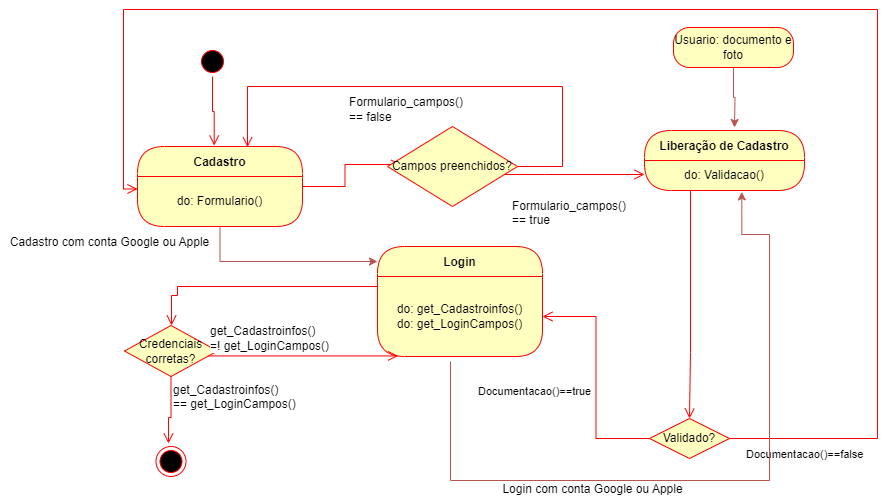

The diagram above was exported from draw.io. Its source (the exported page's mxGraphModel, read from the mxfile embedded in the PNG):
<mxGraphModel dx="1702" dy="471" grid="0" gridSize="10" guides="1" tooltips="1" connect="1" arrows="1" fold="1" page="1" pageScale="1" pageWidth="827" pageHeight="1169" math="0" shadow="0">
  <root>
    <mxCell id="0" />
    <mxCell id="1" parent="0" />
    <mxCell id="n1qHk2kOdQeesIF5gSOC-1" value="" style="ellipse;html=1;shape=startState;fillColor=#000000;strokeColor=#ff0000;" parent="1" vertex="1">
      <mxGeometry x="110" y="90" width="30" height="30" as="geometry" />
    </mxCell>
    <mxCell id="n1qHk2kOdQeesIF5gSOC-2" value="" style="edgeStyle=orthogonalEdgeStyle;html=1;verticalAlign=bottom;endArrow=open;endSize=8;strokeColor=#ff0000;rounded=0;entryX=0.465;entryY=-0.012;entryDx=0;entryDy=0;entryPerimeter=0;" parent="1" source="n1qHk2kOdQeesIF5gSOC-1" target="n1qHk2kOdQeesIF5gSOC-3" edge="1">
      <mxGeometry relative="1" as="geometry">
        <mxPoint x="125" y="180" as="targetPoint" />
      </mxGeometry>
    </mxCell>
    <mxCell id="n1qHk2kOdQeesIF5gSOC-3" value="Cadastro" style="swimlane;fontStyle=1;align=center;verticalAlign=middle;childLayout=stackLayout;horizontal=1;startSize=30;horizontalStack=0;resizeParent=0;resizeLast=1;container=0;fontColor=#000000;collapsible=0;rounded=1;arcSize=30;strokeColor=#ff0000;fillColor=#ffffc0;swimlaneFillColor=#ffffc0;dropTarget=0;" parent="1" vertex="1">
      <mxGeometry x="50" y="190" width="165" height="80" as="geometry" />
    </mxCell>
    <mxCell id="n1qHk2kOdQeesIF5gSOC-4" value="do: Formulario()" style="text;html=1;strokeColor=none;fillColor=none;align=center;verticalAlign=middle;spacingLeft=4;spacingRight=4;whiteSpace=wrap;overflow=hidden;rotatable=0;fontColor=#000000;" parent="n1qHk2kOdQeesIF5gSOC-3" vertex="1">
      <mxGeometry y="30" width="165" height="50" as="geometry" />
    </mxCell>
    <mxCell id="n1qHk2kOdQeesIF5gSOC-5" value="" style="edgeStyle=orthogonalEdgeStyle;html=1;verticalAlign=bottom;endArrow=open;endSize=8;strokeColor=#ff0000;rounded=0;entryX=0.105;entryY=0.475;entryDx=0;entryDy=0;entryPerimeter=0;" parent="1" source="n1qHk2kOdQeesIF5gSOC-3" target="n1qHk2kOdQeesIF5gSOC-10" edge="1">
      <mxGeometry relative="1" as="geometry">
        <mxPoint x="340" y="210" as="targetPoint" />
      </mxGeometry>
    </mxCell>
    <mxCell id="n1qHk2kOdQeesIF5gSOC-7" value="Login" style="swimlane;fontStyle=1;align=center;verticalAlign=middle;childLayout=stackLayout;horizontal=1;startSize=30;horizontalStack=0;resizeParent=0;resizeLast=1;container=0;fontColor=#000000;collapsible=0;rounded=1;arcSize=30;strokeColor=#ff0000;fillColor=#ffffc0;swimlaneFillColor=#ffffc0;dropTarget=0;" parent="1" vertex="1">
      <mxGeometry x="290" y="290" width="165" height="110" as="geometry" />
    </mxCell>
    <mxCell id="n1qHk2kOdQeesIF5gSOC-8" value="do: get_Cadastroinfos()&lt;div&gt;do: get_LoginCampos()&lt;/div&gt;" style="text;html=1;strokeColor=none;fillColor=none;align=center;verticalAlign=middle;spacingLeft=4;spacingRight=4;whiteSpace=wrap;overflow=hidden;rotatable=0;fontColor=#000000;" parent="n1qHk2kOdQeesIF5gSOC-7" vertex="1">
      <mxGeometry y="30" width="165" height="80" as="geometry" />
    </mxCell>
    <mxCell id="n1qHk2kOdQeesIF5gSOC-9" value="" style="edgeStyle=orthogonalEdgeStyle;html=1;verticalAlign=bottom;endArrow=open;endSize=8;strokeColor=#ff0000;rounded=0;entryX=0.5;entryY=0;entryDx=0;entryDy=0;" parent="1" source="n1qHk2kOdQeesIF5gSOC-7" target="n1qHk2kOdQeesIF5gSOC-13" edge="1">
      <mxGeometry relative="1" as="geometry">
        <mxPoint x="71" y="361" as="targetPoint" />
        <Array as="points">
          <mxPoint x="90" y="330" />
          <mxPoint x="90" y="339" />
          <mxPoint x="84" y="339" />
          <mxPoint x="84" y="369" />
        </Array>
      </mxGeometry>
    </mxCell>
    <mxCell id="n1qHk2kOdQeesIF5gSOC-10" value="Campos preenchidos?" style="rhombus;whiteSpace=wrap;html=1;fontColor=#000000;fillColor=#ffffc0;strokeColor=#ff0000;" parent="1" vertex="1">
      <mxGeometry x="300" y="170" width="130" height="80" as="geometry" />
    </mxCell>
    <mxCell id="n1qHk2kOdQeesIF5gSOC-11" value="&lt;span style=&quot;background-color: rgb(255, 255, 255);&quot;&gt;&lt;span style=&quot;font-size: 12px; text-align: center; text-wrap: wrap;&quot;&gt;Formulario&lt;/span&gt;&lt;span style=&quot;text-align: center; text-wrap: wrap;&quot;&gt;&lt;font style=&quot;font-size: 12px;&quot;&gt;_campos() == false&lt;/font&gt;&lt;/span&gt;&lt;/span&gt;" style="edgeStyle=orthogonalEdgeStyle;html=1;align=left;verticalAlign=bottom;endArrow=open;endSize=8;strokeColor=#ff0000;rounded=0;exitX=1;exitY=0.5;exitDx=0;exitDy=0;entryX=0.669;entryY=0.009;entryDx=0;entryDy=0;entryPerimeter=0;" parent="1" source="n1qHk2kOdQeesIF5gSOC-10" target="n1qHk2kOdQeesIF5gSOC-3" edge="1">
      <mxGeometry x="0.3572" y="40" relative="1" as="geometry">
        <mxPoint x="500" y="190" as="targetPoint" />
        <Array as="points">
          <mxPoint x="475" y="210" />
          <mxPoint x="475" y="130" />
          <mxPoint x="160" y="130" />
          <mxPoint x="160" y="191" />
        </Array>
        <mxPoint as="offset" />
      </mxGeometry>
    </mxCell>
    <mxCell id="n1qHk2kOdQeesIF5gSOC-12" value="&lt;span style=&quot;background-color: rgb(255, 255, 255);&quot;&gt;&lt;span style=&quot;font-size: 12px; text-align: center; text-wrap: wrap;&quot;&gt;Formulario&lt;/span&gt;&lt;span style=&quot;font-size: 12px; text-align: center; text-wrap: wrap;&quot;&gt;_campos() == true&lt;/span&gt;&lt;/span&gt;" style="edgeStyle=orthogonalEdgeStyle;html=1;align=left;verticalAlign=top;endArrow=open;endSize=8;strokeColor=#ff0000;rounded=0;" parent="1" source="n1qHk2kOdQeesIF5gSOC-10" target="1UMJ1X_ypmZrVY6byT_U-7" edge="1">
      <mxGeometry x="-0.9143" y="-18" relative="1" as="geometry">
        <mxPoint x="380" y="290" as="targetPoint" />
        <Array as="points">
          <mxPoint x="457" y="218" />
          <mxPoint x="457" y="218" />
        </Array>
        <mxPoint as="offset" />
      </mxGeometry>
    </mxCell>
    <mxCell id="n1qHk2kOdQeesIF5gSOC-13" value="Credenciais corretas?" style="rhombus;whiteSpace=wrap;html=1;fontColor=#000000;fillColor=#ffffc0;strokeColor=#ff0000;" parent="1" vertex="1">
      <mxGeometry x="37" y="369" width="93" height="51" as="geometry" />
    </mxCell>
    <mxCell id="n1qHk2kOdQeesIF5gSOC-14" value="&lt;span style=&quot;font-size: 12px; text-align: center; text-wrap: wrap; background-color: initial;&quot;&gt;get_Cadastroinfos() =!&amp;nbsp;&lt;/span&gt;&lt;span style=&quot;font-size: 12px; text-align: center; text-wrap: wrap; background-color: initial;&quot;&gt;get_LoginCampos()&lt;/span&gt;" style="edgeStyle=orthogonalEdgeStyle;html=1;align=left;verticalAlign=bottom;endArrow=open;endSize=8;strokeColor=#ff0000;rounded=0;entryX=0.125;entryY=0.992;entryDx=0;entryDy=0;entryPerimeter=0;" parent="1" source="n1qHk2kOdQeesIF5gSOC-13" target="n1qHk2kOdQeesIF5gSOC-8" edge="1">
      <mxGeometry x="-1" relative="1" as="geometry">
        <mxPoint x="230" y="400" as="targetPoint" />
        <Array as="points">
          <mxPoint x="311" y="400" />
        </Array>
      </mxGeometry>
    </mxCell>
    <mxCell id="n1qHk2kOdQeesIF5gSOC-15" value="&lt;span style=&quot;font-size: 12px; text-align: center; text-wrap: wrap; background-color: initial;&quot;&gt;get_Cadastroinfos() ==&amp;nbsp;&lt;/span&gt;&lt;span style=&quot;font-size: 12px; text-align: center; text-wrap: wrap; background-color: initial;&quot;&gt;get_LoginCampos()&lt;/span&gt;" style="edgeStyle=orthogonalEdgeStyle;html=1;align=left;verticalAlign=top;endArrow=open;endSize=8;strokeColor=#ff0000;rounded=0;" parent="1" source="n1qHk2kOdQeesIF5gSOC-13" edge="1">
      <mxGeometry x="-1" relative="1" as="geometry">
        <mxPoint x="81" y="487" as="targetPoint" />
        <Array as="points">
          <mxPoint x="84" y="461" />
          <mxPoint x="81" y="461" />
          <mxPoint x="81" y="480" />
        </Array>
      </mxGeometry>
    </mxCell>
    <mxCell id="n1qHk2kOdQeesIF5gSOC-16" value="" style="ellipse;html=1;shape=endState;fillColor=#000000;strokeColor=#ff0000;" parent="1" vertex="1">
      <mxGeometry x="68.5" y="490" width="30" height="30" as="geometry" />
    </mxCell>
    <mxCell id="1UMJ1X_ypmZrVY6byT_U-1" style="edgeStyle=orthogonalEdgeStyle;rounded=0;orthogonalLoop=1;jettySize=auto;html=1;fillColor=#f8cecc;strokeColor=#b85450;" parent="1" source="n1qHk2kOdQeesIF5gSOC-4" target="n1qHk2kOdQeesIF5gSOC-7" edge="1">
      <mxGeometry relative="1" as="geometry">
        <mxPoint x="245" y="280" as="targetPoint" />
        <Array as="points">
          <mxPoint x="133" y="305" />
        </Array>
      </mxGeometry>
    </mxCell>
    <mxCell id="1UMJ1X_ypmZrVY6byT_U-2" value="Cadastro com conta Google ou Apple" style="text;html=1;align=center;verticalAlign=middle;resizable=0;points=[];autosize=1;strokeColor=none;fillColor=none;" parent="1" vertex="1">
      <mxGeometry x="-87" y="273" width="217" height="26" as="geometry" />
    </mxCell>
    <mxCell id="1UMJ1X_ypmZrVY6byT_U-5" value="Login com conta Google ou Apple" style="text;html=1;align=center;verticalAlign=middle;resizable=0;points=[];autosize=1;strokeColor=none;fillColor=none;" parent="1" vertex="1">
      <mxGeometry x="406" y="520" width="198" height="26" as="geometry" />
    </mxCell>
    <mxCell id="1UMJ1X_ypmZrVY6byT_U-6" value="Liberação de Cadastro" style="swimlane;fontStyle=1;align=center;verticalAlign=middle;childLayout=stackLayout;horizontal=1;startSize=30;horizontalStack=0;resizeParent=0;resizeLast=1;container=0;fontColor=#000000;collapsible=0;rounded=1;arcSize=30;strokeColor=#ff0000;fillColor=#ffffc0;swimlaneFillColor=#ffffc0;dropTarget=0;" parent="1" vertex="1">
      <mxGeometry x="557" y="174" width="160" height="60" as="geometry" />
    </mxCell>
    <mxCell id="1UMJ1X_ypmZrVY6byT_U-7" value="do: Validacao()" style="text;html=1;strokeColor=none;fillColor=none;align=center;verticalAlign=middle;spacingLeft=4;spacingRight=4;whiteSpace=wrap;overflow=hidden;rotatable=0;fontColor=#000000;" parent="1UMJ1X_ypmZrVY6byT_U-6" vertex="1">
      <mxGeometry y="30" width="160" height="30" as="geometry" />
    </mxCell>
    <mxCell id="1UMJ1X_ypmZrVY6byT_U-8" value="" style="edgeStyle=orthogonalEdgeStyle;html=1;verticalAlign=bottom;endArrow=open;endSize=8;strokeColor=#ff0000;rounded=0;entryX=0.5;entryY=0;entryDx=0;entryDy=0;" parent="1" source="1UMJ1X_ypmZrVY6byT_U-6" target="1UMJ1X_ypmZrVY6byT_U-9" edge="1">
      <mxGeometry relative="1" as="geometry">
        <mxPoint x="668" y="513" as="targetPoint" />
        <Array as="points">
          <mxPoint x="603" y="396" />
          <mxPoint x="602" y="396" />
        </Array>
      </mxGeometry>
    </mxCell>
    <mxCell id="1UMJ1X_ypmZrVY6byT_U-9" value="Validado?" style="rhombus;whiteSpace=wrap;html=1;fontColor=#000000;fillColor=#ffffc0;strokeColor=#ff0000;" parent="1" vertex="1">
      <mxGeometry x="562" y="462" width="80" height="40" as="geometry" />
    </mxCell>
    <mxCell id="1UMJ1X_ypmZrVY6byT_U-10" value="Documentacao()==false" style="edgeStyle=orthogonalEdgeStyle;html=1;align=left;verticalAlign=bottom;endArrow=open;endSize=8;strokeColor=#ff0000;rounded=0;entryX=0;entryY=0.25;entryDx=0;entryDy=0;exitX=1;exitY=0.5;exitDx=0;exitDy=0;" parent="1" source="1UMJ1X_ypmZrVY6byT_U-9" target="n1qHk2kOdQeesIF5gSOC-4" edge="1">
      <mxGeometry x="-0.9803" y="-25" relative="1" as="geometry">
        <mxPoint x="749" y="540" as="targetPoint" />
        <Array as="points">
          <mxPoint x="790" y="482" />
          <mxPoint x="790" y="53" />
          <mxPoint x="36" y="53" />
          <mxPoint x="36" y="233" />
        </Array>
        <mxPoint as="offset" />
      </mxGeometry>
    </mxCell>
    <mxCell id="1UMJ1X_ypmZrVY6byT_U-11" value="Documentacao()==true" style="edgeStyle=orthogonalEdgeStyle;html=1;align=left;verticalAlign=top;endArrow=open;endSize=8;strokeColor=#ff0000;rounded=0;entryX=1;entryY=0.5;entryDx=0;entryDy=0;" parent="1" source="1UMJ1X_ypmZrVY6byT_U-9" target="n1qHk2kOdQeesIF5gSOC-8" edge="1">
      <mxGeometry x="-0.5328" y="60" relative="1" as="geometry">
        <mxPoint x="609" y="620" as="targetPoint" />
        <mxPoint x="-60" y="-60" as="offset" />
      </mxGeometry>
    </mxCell>
    <mxCell id="WXckzDO2g2Lv6AckHfca-1" value="Usuario: documento e foto" style="rounded=1;whiteSpace=wrap;html=1;arcSize=40;fontColor=#000000;fillColor=#ffffc0;strokeColor=#ff0000;" parent="1" vertex="1">
      <mxGeometry x="586" y="71" width="120" height="40" as="geometry" />
    </mxCell>
    <mxCell id="WXckzDO2g2Lv6AckHfca-2" style="edgeStyle=orthogonalEdgeStyle;rounded=0;orthogonalLoop=1;jettySize=auto;html=1;fillColor=#f8cecc;strokeColor=#b85450;" parent="1" source="WXckzDO2g2Lv6AckHfca-1" edge="1">
      <mxGeometry relative="1" as="geometry">
        <mxPoint x="647" y="171" as="targetPoint" />
      </mxGeometry>
    </mxCell>
    <mxCell id="zqcgQ-Whg8DBO2l_1RcX-1" style="edgeStyle=orthogonalEdgeStyle;rounded=0;orthogonalLoop=1;jettySize=auto;html=1;entryX=0.608;entryY=1.046;entryDx=0;entryDy=0;fillColor=#f8cecc;strokeColor=#b85450;entryPerimeter=0;" parent="1" target="1UMJ1X_ypmZrVY6byT_U-7" edge="1">
      <mxGeometry relative="1" as="geometry">
        <Array as="points">
          <mxPoint x="363" y="524" />
          <mxPoint x="682" y="524" />
          <mxPoint x="682" y="278" />
          <mxPoint x="654" y="278" />
        </Array>
        <mxPoint x="363" y="405" as="sourcePoint" />
        <mxPoint x="654" y="189" as="targetPoint" />
      </mxGeometry>
    </mxCell>
  </root>
</mxGraphModel>